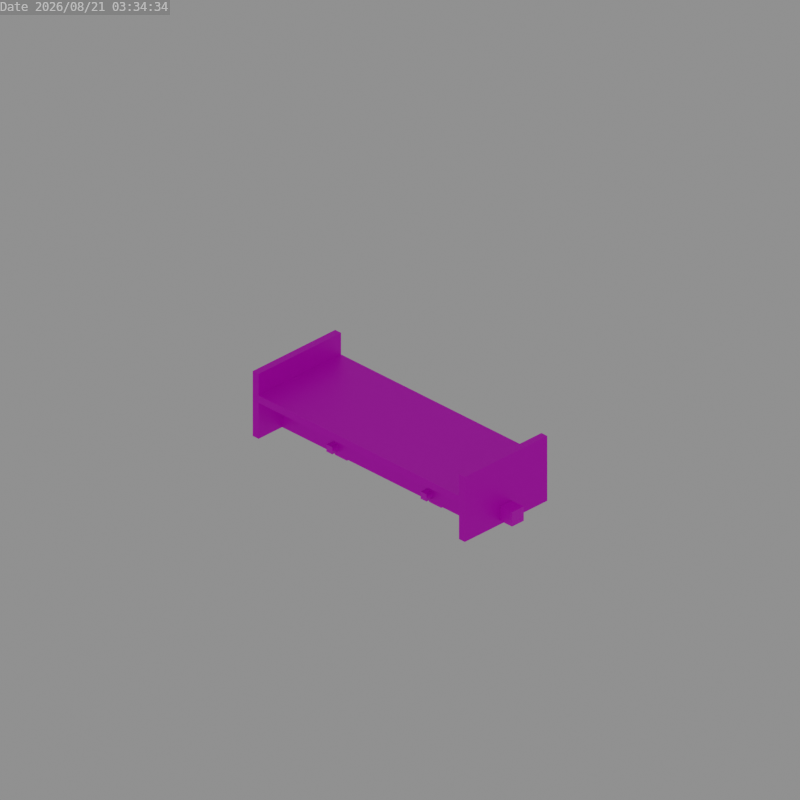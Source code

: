 # Source: z_kitsune_pixie_wagon_chassis.blend  (saved by Blender 3.6.13; exported with 4.5.12 LTS)
import bpy
from mathutils import Matrix  # noqa: F401  (used for matrix-valued properties, if any)

bpy.ops.wm.read_factory_settings(use_empty=True)
scene = bpy.context.scene
scene.name = 'Scene'

# ---- collections
col_collection = bpy.data.collections.new('Collection'); scene.collection.children.link(col_collection)

# ---- images (referenced by path relative to the original .blend; pixels are not part of the script)
import os
ASSET_DIR = os.environ.get("B2B_ASSET_DIR", "")  # directory of the original .blend (textures are referenced by path, not embedded)
HERE = os.path.dirname(os.path.abspath(__file__))  # packed textures are extracted next to this script under _unpacked/

def load_image(name, relpath, width, height, colorspace="sRGB"):
    """Load a texture the original file referenced (path relative to the .blend, or extracted next to this script)."""
    p = next((c for c in (os.path.join(HERE, relpath), os.path.join(ASSET_DIR, relpath)) if relpath and os.path.exists(c)), "")
    if p:
        img = bpy.data.images.load(p, check_existing=True)
        img.name = name
    else:  # same state as the original file: an image datablock whose file is absent (Cycles renders it pink)
        img = bpy.data.images.new(name, width, height)
        img.source = "FILE"
        img.filepath = "//" + (relpath or name)
    img.colorspace_settings.name = colorspace
    return img
img_model_coupler_png = load_image('model_coupler.png', 'model_coupler.png', 1024, 1024, 'sRGB')
img_chassis_png_001 = load_image('chassis.png.001', 'chassis.png', 1024, 1024, 'sRGB')
img_chassis_png_002 = load_image('chassis.png.002', 'chassis.png', 1024, 1024, 'sRGB')
img_model_wheel_png = load_image('model_wheel.png', 'model_wheel.png', 1024, 1024, 'sRGB')

# ---- materials (node trees are filled in below, after node groups)
mat_coupler_001 = bpy.data.materials.new('Coupler.001')
mat_chassis_001 = bpy.data.materials.new('Chassis.001')
mat_chassis_002 = bpy.data.materials.new('Chassis.002')
mat_wheel = bpy.data.materials.new('Wheel')

# ---- node groups
ng_auto_smooth = bpy.data.node_groups.new('Auto Smooth', 'GeometryNodeTree')
_s = ng_auto_smooth.interface.new_socket(name='Geometry', in_out='OUTPUT', socket_type='NodeSocketGeometry')
_s = ng_auto_smooth.interface.new_socket(name='Geometry', in_out='INPUT', socket_type='NodeSocketGeometry')
_s = ng_auto_smooth.interface.new_socket(name='Angle', in_out='INPUT', socket_type='NodeSocketFloat')
_s.subtype = 'ANGLE'
_s.min_value = 0.0
_s.max_value = 3.142
ng_auto_smooth.is_modifier = True
_N = ng_auto_smooth.nodes; _L = ng_auto_smooth.links
n0 = _N.new('NodeGroupOutput'); n0.name = 'Group Output'; n0.location = (480, -100)
n1 = _N.new('NodeGroupInput'); n1.name = 'Group Input'; n1.location = (-420, -300)
n2 = _N.new('NodeGroupInput'); n2.name = 'Group Input.001'; n2.location = (-60, -100)
n3 = _N.new('GeometryNodeSetShadeSmooth'); n3.name = 'Set Shade Smooth'; n3.location = (120, -100)
n3.domain = 'EDGE'
n4 = _N.new('GeometryNodeSetShadeSmooth'); n4.name = 'Set Shade Smooth.001'; n4.location = (300, -100)
n5 = _N.new('GeometryNodeInputMeshEdgeAngle'); n5.name = 'Edge Angle'; n5.location = (-420, -220)
n6 = _N.new('GeometryNodeInputEdgeSmooth'); n6.name = 'Is Edge Smooth'; n6.location = (-60, -160)
n7 = _N.new('GeometryNodeInputShadeSmooth'); n7.name = 'Is Face Smooth'; n7.location = (-240, -340)
n8 = _N.new('FunctionNodeBooleanMath'); n8.name = 'Boolean Math'; n8.location = (-60, -220)
n9 = _N.new('FunctionNodeCompare'); n9.name = 'Compare'; n9.location = (-240, -180)
n9.operation = 'LESS_EQUAL'
_L.new(n5.outputs[0], n9.inputs[0])
_L.new(n4.outputs[0], n0.inputs[0])
_L.new(n1.outputs[1], n9.inputs[1])
_L.new(n9.outputs[0], n8.inputs[0])
_L.new(n7.outputs[0], n8.inputs[1])
_L.new(n2.outputs[0], n3.inputs[0])
_L.new(n6.outputs[0], n3.inputs[1])
_L.new(n3.outputs[0], n4.inputs[0])
_L.new(n8.outputs[0], n3.inputs[2])
n0.is_active_output = True

# ---- material node trees
mat_coupler_001.use_nodes = True; mat_coupler_001.node_tree.nodes.clear()
_N = mat_coupler_001.node_tree.nodes; _L = mat_coupler_001.node_tree.links
n0 = _N.new('ShaderNodeBsdfPrincipled'); n0.name = 'Principled BSDF'; n0.location = (10, 300)
n0.distribution = 'GGX'
n0.subsurface_method = 'RANDOM_WALK_SKIN'
n0.inputs[3].default_value = 1.45
n0.inputs[27].default_value = (0.0, 0.0, 0.0, 1.0)
n0.inputs[28].default_value = 1.0
n1 = _N.new('ShaderNodeOutputMaterial'); n1.name = 'Material Output'; n1.location = (300, 300)
n2 = _N.new('ShaderNodeTexImage'); n2.name = 'Image Texture'; n2.location = (-280, 280)
n2.image = img_model_coupler_png
n2.interpolation = 'Closest'
_L.new(n0.outputs[0], n1.inputs[0])
_L.new(n2.outputs[0], n0.inputs[0])
n1.is_active_output = True
mat_chassis_001.use_nodes = True; mat_chassis_001.node_tree.nodes.clear()
_N = mat_chassis_001.node_tree.nodes; _L = mat_chassis_001.node_tree.links
n0 = _N.new('ShaderNodeBsdfPrincipled'); n0.name = 'Principled BSDF'; n0.location = (10, 300)
n0.distribution = 'GGX'
n0.subsurface_method = 'RANDOM_WALK_SKIN'
n0.inputs[1].default_value = 0.5
n0.inputs[3].default_value = 1.45
n0.inputs[27].default_value = (0.0, 0.0, 0.0, 1.0)
n0.inputs[28].default_value = 1.0
n1 = _N.new('ShaderNodeOutputMaterial'); n1.name = 'Material Output'; n1.location = (300, 300)
n2 = _N.new('ShaderNodeTexImage'); n2.name = 'Image Texture'; n2.location = (-280, 280)
n2.image = img_chassis_png_001
n2.interpolation = 'Closest'
_L.new(n0.outputs[0], n1.inputs[0])
_L.new(n2.outputs[0], n0.inputs[0])
_L.new(n2.outputs[1], n0.inputs[4])
n1.is_active_output = True
mat_chassis_002.use_nodes = True; mat_chassis_002.node_tree.nodes.clear()
_N = mat_chassis_002.node_tree.nodes; _L = mat_chassis_002.node_tree.links
n0 = _N.new('ShaderNodeBsdfPrincipled'); n0.name = 'Principled BSDF'; n0.location = (10, 300)
n0.distribution = 'GGX'
n0.subsurface_method = 'RANDOM_WALK_SKIN'
n0.inputs[1].default_value = 0.5
n0.inputs[3].default_value = 1.45
n0.inputs[27].default_value = (0.0, 0.0, 0.0, 1.0)
n0.inputs[28].default_value = 1.0
n1 = _N.new('ShaderNodeOutputMaterial'); n1.name = 'Material Output'; n1.location = (300, 300)
n2 = _N.new('ShaderNodeTexImage'); n2.name = 'Image Texture'; n2.location = (-280, 280)
n2.image = img_chassis_png_002
n2.interpolation = 'Closest'
_L.new(n0.outputs[0], n1.inputs[0])
_L.new(n2.outputs[0], n0.inputs[0])
_L.new(n2.outputs[1], n0.inputs[4])
n1.is_active_output = True
mat_wheel.use_nodes = True; mat_wheel.node_tree.nodes.clear()
_N = mat_wheel.node_tree.nodes; _L = mat_wheel.node_tree.links
n0 = _N.new('ShaderNodeBsdfPrincipled'); n0.name = 'Principled BSDF'; n0.location = (10, 300)
n0.distribution = 'GGX'
n0.subsurface_method = 'RANDOM_WALK_SKIN'
n0.inputs[3].default_value = 1.45
n0.inputs[27].default_value = (0.0, 0.0, 0.0, 1.0)
n0.inputs[28].default_value = 1.0
n1 = _N.new('ShaderNodeOutputMaterial'); n1.name = 'Material Output'; n1.location = (300, 300)
n2 = _N.new('ShaderNodeTexImage'); n2.name = 'Image Texture'; n2.location = (-280, 280)
n2.image = img_model_wheel_png
n2.interpolation = 'Closest'
_L.new(n0.outputs[0], n1.inputs[0])
_L.new(n2.outputs[0], n0.inputs[0])
n1.is_active_output = True

# ---- world
world_world = bpy.data.worlds.new('World'); scene.world = world_world
world_world.use_nodes = True; world_world.node_tree.nodes.clear()
_N = world_world.node_tree.nodes; _L = world_world.node_tree.links
n0 = _N.new('ShaderNodeOutputWorld'); n0.name = 'World Output'; n0.location = (300, 300)
n1 = _N.new('ShaderNodeBackground'); n1.name = 'Background'; n1.location = (10, 300)
n1.inputs[0].default_value = (0.05088, 0.05088, 0.05088, 1.0)
n1.inputs[1].default_value = 5.0
_L.new(n1.outputs[0], n0.inputs[0])
n0.is_active_output = True
world_world.color = (0.05088, 0.05088, 0.05088)
world_world.use_sun_shadow = False
world_world.sun_shadow_jitter_overblur = 0.0

# ---- cameras
cam_camera_001 = bpy.data.cameras.new('Camera.001')
cam_camera_001.type = 'ORTHO'

# ---- meshes
me_cube_005 = bpy.data.meshes.new('Cube.005')
me_cube_005.from_pydata([(-1.0, -1.0, -1.0), (-1.0, -1.0, 1.0), (-1.0, 1.0, -1.0), (-1.0, 1.0, 1.0), (1.0, -1.0, -1.0), (1.0, -1.0, 1.0), (1.0, 1.0, -1.0), (1.0, 1.0, 1.0)], [], [(2, 3, 7, 6), (6, 7, 5, 4), (4, 5, 1, 0), (2, 6, 4, 0), (7, 3, 1, 5)])
_uv = me_cube_005.uv_layers.new(name='UVMap')
_uv.uv.foreach_set('vector', [1.0, 0.375, 1.0, 0.625, 0.75, 0.625, 0.75, 0.375, 0.625, 0.375, 0.625, 0.625, 0.375, 0.625, 0.375, 0.375, 0.25, 0.375, 0.25, 0.625, 0.0, 0.625, 0.0, 0.375, 0.625, 0.0, 0.625, 0.25, 0.375, 0.25, 0.375, 7.451e-09, 0.625, 0.75, 0.625, 1.0, 0.375, 1.0, 0.375, 0.75])
me_cube_005.materials.append(mat_coupler_001)
me_cube_005.update()
me_cube_016 = bpy.data.meshes.new('Cube.016')
me_cube_016.from_pydata([(-1.0, -1.0, -1.0), (-1.0, -1.0, 1.0), (-1.0, 1.0, -1.0), (-1.0, 1.0, 1.0), (1.0, -1.0, -1.0), (1.0, -1.0, 1.0), (1.0, 1.0, -1.0), (1.0, 1.0, 1.0)], [], [(2, 3, 7, 6), (6, 7, 5, 4), (4, 5, 1, 0), (2, 6, 4, 0), (7, 3, 1, 5)])
_uv = me_cube_016.uv_layers.new(name='UVMap')
_uv.uv.foreach_set('vector', [1.0, 0.375, 1.0, 0.625, 0.75, 0.625, 0.75, 0.375, 0.625, 0.375, 0.625, 0.625, 0.375, 0.625, 0.375, 0.375, 0.25, 0.375, 0.25, 0.625, 0.0, 0.625, 0.0, 0.375, 0.625, 0.0, 0.625, 0.25, 0.375, 0.25, 0.375, 7.451e-09, 0.625, 0.75, 0.625, 1.0, 0.375, 1.0, 0.375, 0.75])
me_cube_016.materials.append(mat_coupler_001)
me_cube_016.update()
me_cube_001 = bpy.data.meshes.new('Cube.001')
me_cube_001.from_pydata([(-18.0, -7.0, 10.0), (18.0, 7.0, 1.0), (17.0, 7.0, 1.0), (18.0, -7.0, 1.0), (17.0, -7.0, 1.0), (17.0, -7.0, 10.0), (-17.0, -7.0, 1.0), (-18.0, -7.0, 1.0), (-18.0, 7.0, 1.0), (-17.0, 7.0, 1.0), (18.0, 7.0, 10.0), (18.0, -7.0, 10.0), (-17.0, -3.0, 1.0), (17.0, -3.0, 1.0), (-17.0, 2.0, 6.0), (-17.0, 3.0, 1.0), (-17.0, 3.0, 6.0), (-17.0, -3.0, 6.0), (-17.0, -2.0, 6.0), (17.0, -3.0, 6.0), (17.0, -2.0, 1.0), (17.0, -2.0, 6.0), (17.0, 3.0, 6.0), (17.0, 2.0, 6.0), (-17.0, 2.0, 1.0), (17.0, 2.0, 1.0), (17.0, 3.0, 1.0), (-17.0, -2.0, 1.0), (17.0, -7.0, 6.0), (-18.0, 7.0, 10.0), (-17.0, -7.0, 10.0), (-17.0, 7.0, 10.0), (17.0, 7.0, 10.0), (-17.0, -7.0, 6.0), (-17.0, 7.0, 6.0), (17.0, 7.0, 6.0), (17.0, 7.0, 7.0), (-17.0, -7.0, 7.0), (17.0, -7.0, 7.0), (-17.0, 7.0, 7.0)], [], [(6, 7, 8, 9), (2, 1, 3, 4), (6, 9, 31, 30), (6, 30, 0, 7), (7, 0, 29, 8), (31, 9, 8, 29), (2, 32, 10, 1), (5, 4, 3, 11), (3, 1, 10, 11), (2, 4, 5, 32), (15, 16, 22, 26), (25, 23, 14, 24), (15, 26, 25, 24), (27, 18, 21, 20), (13, 19, 17, 12), (27, 20, 13, 12), (33, 34, 35, 28), (37, 38, 36, 39), (31, 29, 0, 30), (32, 5, 11, 10), (34, 39, 36, 35), (28, 38, 37, 33)])
me_cube_001.polygons.foreach_set('material_index', [0, 0, 0, 0, 0, 0, 0, 0, 0, 0, 0, 0, 0, 0, 0, 0, 0, 0, 1, 1, 1, 1])
_uv = me_cube_001.uv_layers.new(name='UVMap')
_uv.uv.foreach_set('vector', [0.03125, 0.01562, 0.01562, 0.01562, 0.01562, 0.2344, 0.03125, 0.2344, 0.5625, 0.2344, 0.5781, 0.2344, 0.5781, 0.01562, 0.5625, 0.01562, 0.3125, 0.4375, 0.5312, 0.4375, 0.5312, 0.5781, 0.3125, 0.5781, 0.5625, 0.4375, 0.5625, 0.5781, 0.5469, 0.5781, 0.5469, 0.4375, 0.2969, 0.4375, 0.2969, 0.5781, 0.07812, 0.5781, 0.07812, 0.4375, 0.5625, 0.5781, 0.5625, 0.4375, 0.5469, 0.4375, 0.5469, 0.5781, 0.5625, 0.4375, 0.5625, 0.5781, 0.5469, 0.5781, 0.5469, 0.4375, 0.5625, 0.5781, 0.5625, 0.4375, 0.5469, 0.4375, 0.5469, 0.5781, 0.07812, 0.4375, 0.2969, 0.4375, 0.2969, 0.5781, 0.07812, 0.5781, 0.3125, 0.4375, 0.5312, 0.4375, 0.5312, 0.5781, 0.3125, 0.5781, 0.6094, 0.4219, 0.6094, 0.3438, 0.07812, 0.3438, 0.07812, 0.4219, 0.6094, 0.25, 0.6094, 0.3281, 0.07812, 0.3281, 0.07812, 0.25, 0.03125, 0.1875, 0.5625, 0.1875, 0.5625, 0.1719, 0.03125, 0.1719, 0.07812, 0.25, 0.07812, 0.3281, 0.6094, 0.3281, 0.6094, 0.25, 0.07812, 0.4219, 0.07812, 0.3438, 0.6094, 0.3438, 0.6094, 0.4219, 0.03125, 0.07812, 0.5625, 0.07812, 0.5625, 0.0625, 0.03125, 0.0625, 0.625, 0.7812, 0.8438, 0.7812, 0.8438, 0.25, 0.625, 0.25, 0.8438, 0.25, 0.8438, 0.7812, 0.625, 0.7812, 0.625, 0.25, 0.0625, 0.4375, 0.04688, 0.4375, 0.04688, 0.2188, 0.0625, 0.2188, 0.0625, 0.2188, 0.0625, 0.4375, 0.04688, 0.4375, 0.04688, 0.2188, 0.8594, 0.7812, 0.8438, 0.7812, 0.8438, 0.25, 0.8594, 0.25, 0.8594, 0.7812, 0.8438, 0.7812, 0.8438, 0.25, 0.8594, 0.25])
me_cube_001.materials.append(mat_chassis_001)
me_cube_001.materials.append(mat_chassis_002)
me_cube_001.update()
me_cube_003 = bpy.data.meshes.new('Cube.003')
me_cube_003.from_pydata([(-1.0, 1.0, -2.0), (-1.0, 1.0, 2.0), (-2.0, 1.0, 1.0), (-1.0, 2.0, -2.0), (-2.0, 2.0, -1.0), (-2.0, 2.0, 1.0), (-1.0, 2.0, 2.0), (1.0, 1.0, -2.0), (2.0, 1.0, -1.0), (1.0, 1.0, 2.0), (2.0, 2.0, -1.0), (1.0, 2.0, -2.0), (1.0, 2.0, 2.0), (2.0, 2.0, 1.0), (-2.5, 0.5, -1.0), (-1.0, 0.5, -2.5), (-1.0, 0.5, 2.5), (1.0, 0.5, -2.5), (2.5, 0.5, -1.0), (2.5, 0.5, 1.0), (-1.0, 1.0, -1.0), (-1.0, 1.0, 1.0), (-1.0, 2.0, -1.0), (-1.0, 2.0, 1.0), (1.0, 1.0, -1.0), (1.0, 1.0, 1.0), (1.0, 2.0, -1.0), (1.0, 2.0, 1.0), (-0.5, -4.0, -0.5), (-0.5, -4.0, 0.5), (-0.5, 4.0, -0.5), (-0.5, 4.0, 0.5), (0.5, -4.0, 0.5), (0.5, 4.0, -0.5), (-1.0, 0.5, -2.0), (-2.0, 0.5, -1.0), (-2.0, 0.5, 1.0), (-1.0, 0.5, 2.0), (2.0, 0.5, -1.0), (1.0, 0.5, -2.0), (1.0, 0.5, 2.0), (2.0, 0.5, 1.0), (-2.5, 0.5, 1.0), (1.0, 0.5, 2.5), (-2.0, 1.0, -1.0), (2.0, 1.0, 1.0), (2.0, -1.0, -1.0), (1.0, -1.0, -2.0), (2.0, -1.0, 1.0), (1.0, -2.0, -2.0), (2.0, -2.0, -1.0), (2.0, -2.0, 1.0), (1.0, -2.0, 2.0), (-1.0, -1.0, -2.0), (-2.0, -1.0, -1.0), (-2.0, -1.0, 1.0), (-1.0, -1.0, 2.0), (-2.0, -2.0, -1.0), (-1.0, -2.0, -2.0), (-1.0, -2.0, 2.0), (-2.0, -2.0, 1.0), (2.5, -0.5, -1.0), (2.5, -0.5, 1.0), (1.0, -0.5, 2.5), (-1.0, -0.5, -2.5), (-1.0, -0.5, 2.5), (-2.5, -0.5, -1.0), (1.0, -1.0, -1.0), (1.0, -1.0, 1.0), (1.0, -2.0, -1.0), (1.0, -2.0, 1.0), (-1.0, -1.0, -1.0), (-1.0, -1.0, 1.0), (-1.0, -2.0, -1.0), (-1.0, -2.0, 1.0), (1.0, -0.5, -2.0), (2.0, -0.5, -1.0), (2.0, -0.5, 1.0), (1.0, -0.5, 2.0), (-2.0, -0.5, -1.0), (-1.0, -0.5, -2.0), (-1.0, -0.5, 2.0), (-2.0, -0.5, 1.0), (1.0, -0.5, -2.5), (-2.5, -0.5, 1.0), (1.0, -1.0, 2.0), (0.5, -4.0, -0.5), (0.5, 4.0, 0.5)], [], [(3, 11, 7, 0), (10, 13, 45, 8), (12, 6, 1, 9), (44, 2, 5, 4), (3, 0, 44, 4), (1, 6, 5, 2), (7, 11, 10, 8), (12, 9, 45, 13), (35, 34, 39, 38, 41, 40, 37, 36), (20, 21, 25, 24), (20, 22, 23, 21), (10, 26, 27, 13), (26, 24, 25, 27), (12, 27, 23, 6), (22, 20, 24, 26), (27, 25, 21, 23), (12, 13, 27), (4, 5, 23, 22), (5, 6, 23), (3, 22, 26, 11), (3, 4, 22), (10, 11, 26), (16, 37, 40, 43), (43, 40, 41, 19), (18, 19, 41, 38), (18, 38, 39, 17), (17, 39, 34, 15), (14, 35, 36, 42), (42, 36, 37, 16), (15, 34, 35, 14), (16, 43, 9, 1), (43, 19, 45, 9), (18, 8, 45, 19), (18, 17, 7, 8), (17, 15, 0, 7), (14, 42, 2, 44), (42, 16, 1, 2), (15, 14, 44, 0), (49, 58, 53, 47), (57, 60, 55, 54), (59, 52, 85, 56), (46, 48, 51, 50), (49, 47, 46, 50), (85, 52, 51, 48), (53, 58, 57, 54), (59, 56, 55, 60), (76, 75, 80, 79, 82, 81, 78, 77), (67, 68, 72, 71), (67, 69, 70, 68), (57, 73, 74, 60), (73, 71, 72, 74), (59, 74, 70, 52), (69, 67, 71, 73), (74, 72, 68, 70), (59, 60, 74), (50, 51, 70, 69), (51, 52, 70), (49, 69, 73, 58), (49, 50, 69), (57, 58, 73), (63, 78, 81, 65), (65, 81, 82, 84), (66, 84, 82, 79), (66, 79, 80, 64), (64, 80, 75, 83), (61, 76, 77, 62), (62, 77, 78, 63), (83, 75, 76, 61), (63, 65, 56, 85), (65, 84, 55, 56), (66, 54, 55, 84), (66, 64, 53, 54), (64, 83, 47, 53), (61, 62, 48, 46), (62, 63, 85, 48), (83, 61, 46, 47), (30, 31, 87, 33), (28, 86, 32, 29), (28, 29, 31, 30), (33, 87, 32, 86), (30, 33, 86, 28), (87, 31, 29, 32)])
me_cube_003.polygons.foreach_set('use_smooth', [True] * 82)
_k = set([(0, 7), (0, 44), (1, 2), (1, 9), (2, 44), (3, 4), (3, 11), (4, 5), (5, 6), (6, 12), (7, 8), (8, 45), (9, 45), (10, 11), (10, 13), (12, 13), (20, 21), (20, 22), (20, 24), (21, 23), (21, 25), (22, 23), (22, 26), (23, 27), (24, 25), (24, 26), (25, 27), (26, 27), (28, 29), (28, 86), (29, 32), (30, 31), (30, 33), (31, 87), (32, 86), (33, 87), (46, 47), (46, 48), (47, 53), (48, 85), (49, 50), (49, 58), (50, 51), (51, 52), (52, 59), (53, 54), (54, 55), (55, 56), (56, 85), (57, 58), (57, 60), (59, 60), (67, 68), (67, 71), (68, 72), (69, 70), (69, 73), (70, 74), (71, 72), (73, 74)])
me_cube_003.attributes.new('sharp_edge', 'BOOLEAN', 'EDGE').data.foreach_set('value', [ (min(e.vertices), max(e.vertices)) in _k for e in me_cube_003.edges])
_uv = me_cube_003.uv_layers.new(name='UVMap')
_uv.uv.foreach_set('vector', [0.0625, 0.5625, 0.1875, 0.5625, 0.1875, 0.5, 0.0625, 0.5, 0.25, 0.4375, 0.375, 0.4375, 0.375, 0.5, 0.25, 0.5, 0.1875, 0.5, 0.0625, 0.5, 0.0625, 0.4375, 0.1875, 0.4375, 0.25, 0.5625, 0.375, 0.5625, 0.375, 0.5, 0.25, 0.5, 0.0625, 0.5625, 0.0625, 0.5, 0.0, 0.5, 0.0, 0.5625, 0.0625, 0.4375, 0.0625, 0.5, 0.0, 0.5, 0.0, 0.4375, 0.1875, 0.4375, 0.1875, 0.5, 0.25, 0.5, 0.25, 0.4375, 0.1875, 0.5625, 0.1875, 0.5, 0.25, 0.5, 0.25, 0.5625, 0.6875, 0.125, 0.75, 0.0625, 0.875, 0.0625, 0.9375, 0.125, 0.9375, 0.25, 0.875, 0.3125, 0.75, 0.3125, 0.6875, 0.25, 0.375, 0.125, 0.5, 0.125, 0.5, 0.25, 0.375, 0.25, 0.1875, 0.625, 0.25, 0.625, 0.25, 0.75, 0.1875, 0.75, 0.25, 0.0625, 0.1875, 0.0625, 0.1875, 0.1875, 0.25, 0.1875, 0.1875, 0.625, 0.125, 0.625, 0.125, 0.75, 0.1875, 0.75, 0.1875, 0.25, 0.1875, 0.1875, 0.0625, 0.1875, 0.0625, 0.25, 0.0, 0.625, 0.0625, 0.625, 0.0625, 0.75, 0.0, 0.75, 0.0625, 0.75, 0.125, 0.75, 0.125, 0.625, 0.0625, 0.625, 0.1875, 0.25, 0.25, 0.1875, 0.1875, 0.1875, 0.0, 0.0625, 0.0, 0.1875, 0.0625, 0.1875, 0.0625, 0.0625, 0.0, 0.1875, 0.0625, 0.25, 0.0625, 0.1875, 0.0625, 0.0, 0.0625, 0.0625, 0.1875, 0.0625, 0.1875, 0.0, 0.0625, 0.0, 0.0, 0.0625, 0.0625, 0.0625, 0.25, 0.0625, 0.1875, 0.0, 0.1875, 0.0625, 0.75, 0.3438, 0.75, 0.3125, 0.875, 0.3125, 0.875, 0.3438, 0.875, 0.3438, 0.875, 0.3125, 0.9375, 0.25, 0.9688, 0.25, 0.9688, 0.125, 0.9688, 0.25, 0.9375, 0.25, 0.9375, 0.125, 0.9688, 0.125, 0.9375, 0.125, 0.875, 0.0625, 0.875, 0.03125, 0.875, 0.03125, 0.875, 0.0625, 0.75, 0.0625, 0.75, 0.03125, 0.6562, 0.125, 0.6875, 0.125, 0.6875, 0.25, 0.6562, 0.25, 0.6562, 0.25, 0.6875, 0.25, 0.75, 0.3125, 0.75, 0.3438, 0.75, 0.03125, 0.75, 0.0625, 0.6875, 0.125, 0.6562, 0.125, 0.375, 0.3438, 0.5, 0.3438, 0.5, 0.3125, 0.375, 0.3125, 0.5, 0.3438, 0.5938, 0.25, 0.5625, 0.25, 0.5, 0.3125, 0.5938, 0.125, 0.5625, 0.125, 0.5625, 0.25, 0.5938, 0.25, 0.5938, 0.125, 0.5, 0.03125, 0.5, 0.0625, 0.5625, 0.125, 0.5, 0.03125, 0.375, 0.03125, 0.375, 0.0625, 0.5, 0.0625, 0.2812, 0.125, 0.2812, 0.25, 0.3125, 0.25, 0.3125, 0.125, 0.2812, 0.25, 0.375, 0.3438, 0.375, 0.3125, 0.3125, 0.25, 0.375, 0.03125, 0.2812, 0.125, 0.3125, 0.125, 0.375, 0.0625, 0.0625, 0.5625, 0.1875, 0.5625, 0.1875, 0.5, 0.0625, 0.5, 0.25, 0.4375, 0.375, 0.4375, 0.375, 0.5, 0.25, 0.5, 0.1875, 0.5, 0.0625, 0.5, 0.0625, 0.4375, 0.1875, 0.4375, 0.25, 0.5625, 0.375, 0.5625, 0.375, 0.5, 0.25, 0.5, 0.0625, 0.5625, 0.0625, 0.5, 0.0, 0.5, 0.0, 0.5625, 0.0625, 0.4375, 0.0625, 0.5, 0.0, 0.5, 0.0, 0.4375, 0.1875, 0.4375, 0.1875, 0.5, 0.25, 0.5, 0.25, 0.4375, 0.1875, 0.5625, 0.1875, 0.5, 0.25, 0.5, 0.25, 0.5625, 0.6875, 0.125, 0.75, 0.0625, 0.875, 0.0625, 0.9375, 0.125, 0.9375, 0.25, 0.875, 0.3125, 0.75, 0.3125, 0.6875, 0.25, 0.375, 0.125, 0.5, 0.125, 0.5, 0.25, 0.375, 0.25, 0.1875, 0.625, 0.25, 0.625, 0.25, 0.75, 0.1875, 0.75, 0.25, 0.0625, 0.1875, 0.0625, 0.1875, 0.1875, 0.25, 0.1875, 0.1875, 0.625, 0.125, 0.625, 0.125, 0.75, 0.1875, 0.75, 0.1875, 0.25, 0.1875, 0.1875, 0.0625, 0.1875, 0.0625, 0.25, 0.0, 0.625, 0.0625, 0.625, 0.0625, 0.75, 0.0, 0.75, 0.0625, 0.75, 0.125, 0.75, 0.125, 0.625, 0.0625, 0.625, 0.1875, 0.25, 0.25, 0.1875, 0.1875, 0.1875, 0.0, 0.0625, 0.0, 0.1875, 0.0625, 0.1875, 0.0625, 0.0625, 0.0, 0.1875, 0.0625, 0.25, 0.0625, 0.1875, 0.0625, 0.0, 0.0625, 0.0625, 0.1875, 0.0625, 0.1875, 0.0, 0.0625, 0.0, 0.0, 0.0625, 0.0625, 0.0625, 0.25, 0.0625, 0.1875, 0.0, 0.1875, 0.0625, 0.75, 0.3438, 0.75, 0.3125, 0.875, 0.3125, 0.875, 0.3438, 0.875, 0.3438, 0.875, 0.3125, 0.9375, 0.25, 0.9688, 0.25, 0.9688, 0.125, 0.9688, 0.25, 0.9375, 0.25, 0.9375, 0.125, 0.9688, 0.125, 0.9375, 0.125, 0.875, 0.0625, 0.875, 0.03125, 0.875, 0.03125, 0.875, 0.0625, 0.75, 0.0625, 0.75, 0.03125, 0.6562, 0.125, 0.6875, 0.125, 0.6875, 0.25, 0.6562, 0.25, 0.6562, 0.25, 0.6875, 0.25, 0.75, 0.3125, 0.75, 0.3438, 0.75, 0.03125, 0.75, 0.0625, 0.6875, 0.125, 0.6562, 0.125, 0.375, 0.3438, 0.5, 0.3438, 0.5, 0.3125, 0.375, 0.3125, 0.5, 0.3438, 0.5938, 0.25, 0.5625, 0.25, 0.5, 0.3125, 0.5938, 0.125, 0.5625, 0.125, 0.5625, 0.25, 0.5938, 0.25, 0.5938, 0.125, 0.5, 0.03125, 0.5, 0.0625, 0.5625, 0.125, 0.5, 0.03125, 0.375, 0.03125, 0.375, 0.0625, 0.5, 0.0625, 0.2812, 0.125, 0.2812, 0.25, 0.3125, 0.25, 0.3125, 0.125, 0.2812, 0.25, 0.375, 0.3438, 0.375, 0.3125, 0.3125, 0.25, 0.375, 0.03125, 0.2812, 0.125, 0.3125, 0.125, 0.375, 0.0625, 0.9375, 0.5, 0.9375, 0.5625, 1.0, 0.5625, 1.0, 0.5, 0.9375, 0.625, 1.0, 0.625, 1.0, 0.6875, 0.9375, 0.6875, 0.375, 0.4375, 0.375, 0.5, 0.875, 0.5, 0.875, 0.4375, 0.875, 0.5625, 0.875, 0.625, 0.375, 0.625, 0.375, 0.5625, 0.875, 0.6875, 0.875, 0.625, 0.375, 0.625, 0.375, 0.6875, 0.875, 0.5, 0.875, 0.5625, 0.375, 0.5625, 0.375, 0.5])
me_cube_003.materials.append(mat_wheel)
me_cube_003.update()
me_cube_002 = bpy.data.meshes.new('Cube.002')
me_cube_002.from_pydata([(-1.0, 1.0, -2.0), (-1.0, 1.0, 2.0), (-2.0, 1.0, 1.0), (-1.0, 2.0, -2.0), (-2.0, 2.0, -1.0), (-2.0, 2.0, 1.0), (-1.0, 2.0, 2.0), (1.0, 1.0, -2.0), (2.0, 1.0, -1.0), (1.0, 1.0, 2.0), (2.0, 2.0, -1.0), (1.0, 2.0, -2.0), (1.0, 2.0, 2.0), (2.0, 2.0, 1.0), (-2.5, 0.5, -1.0), (-1.0, 0.5, -2.5), (-1.0, 0.5, 2.5), (1.0, 0.5, -2.5), (2.5, 0.5, -1.0), (2.5, 0.5, 1.0), (-1.0, 1.0, -1.0), (-1.0, 1.0, 1.0), (-1.0, 2.0, -1.0), (-1.0, 2.0, 1.0), (1.0, 1.0, -1.0), (1.0, 1.0, 1.0), (1.0, 2.0, -1.0), (1.0, 2.0, 1.0), (-0.5, -4.0, -0.5), (-0.5, -4.0, 0.5), (-0.5, 4.0, -0.5), (-0.5, 4.0, 0.5), (0.5, -4.0, 0.5), (0.5, 4.0, -0.5), (-1.0, 0.5, -2.0), (-2.0, 0.5, -1.0), (-2.0, 0.5, 1.0), (-1.0, 0.5, 2.0), (2.0, 0.5, -1.0), (1.0, 0.5, -2.0), (1.0, 0.5, 2.0), (2.0, 0.5, 1.0), (-2.5, 0.5, 1.0), (1.0, 0.5, 2.5), (-2.0, 1.0, -1.0), (2.0, 1.0, 1.0), (2.0, -1.0, -1.0), (1.0, -1.0, -2.0), (2.0, -1.0, 1.0), (1.0, -2.0, -2.0), (2.0, -2.0, -1.0), (2.0, -2.0, 1.0), (1.0, -2.0, 2.0), (-1.0, -1.0, -2.0), (-2.0, -1.0, -1.0), (-2.0, -1.0, 1.0), (-1.0, -1.0, 2.0), (-2.0, -2.0, -1.0), (-1.0, -2.0, -2.0), (-1.0, -2.0, 2.0), (-2.0, -2.0, 1.0), (2.5, -0.5, -1.0), (2.5, -0.5, 1.0), (1.0, -0.5, 2.5), (-1.0, -0.5, -2.5), (-1.0, -0.5, 2.5), (-2.5, -0.5, -1.0), (1.0, -1.0, -1.0), (1.0, -1.0, 1.0), (1.0, -2.0, -1.0), (1.0, -2.0, 1.0), (-1.0, -1.0, -1.0), (-1.0, -1.0, 1.0), (-1.0, -2.0, -1.0), (-1.0, -2.0, 1.0), (1.0, -0.5, -2.0), (2.0, -0.5, -1.0), (2.0, -0.5, 1.0), (1.0, -0.5, 2.0), (-2.0, -0.5, -1.0), (-1.0, -0.5, -2.0), (-1.0, -0.5, 2.0), (-2.0, -0.5, 1.0), (1.0, -0.5, -2.5), (-2.5, -0.5, 1.0), (1.0, -1.0, 2.0), (0.5, -4.0, -0.5), (0.5, 4.0, 0.5)], [], [(3, 11, 7, 0), (10, 13, 45, 8), (12, 6, 1, 9), (44, 2, 5, 4), (3, 0, 44, 4), (1, 6, 5, 2), (7, 11, 10, 8), (12, 9, 45, 13), (35, 34, 39, 38, 41, 40, 37, 36), (20, 21, 25, 24), (20, 22, 23, 21), (10, 26, 27, 13), (26, 24, 25, 27), (12, 27, 23, 6), (22, 20, 24, 26), (27, 25, 21, 23), (12, 13, 27), (4, 5, 23, 22), (5, 6, 23), (3, 22, 26, 11), (3, 4, 22), (10, 11, 26), (16, 37, 40, 43), (43, 40, 41, 19), (18, 19, 41, 38), (18, 38, 39, 17), (17, 39, 34, 15), (14, 35, 36, 42), (42, 36, 37, 16), (15, 34, 35, 14), (16, 43, 9, 1), (43, 19, 45, 9), (18, 8, 45, 19), (18, 17, 7, 8), (17, 15, 0, 7), (14, 42, 2, 44), (42, 16, 1, 2), (15, 14, 44, 0), (49, 58, 53, 47), (57, 60, 55, 54), (59, 52, 85, 56), (46, 48, 51, 50), (49, 47, 46, 50), (85, 52, 51, 48), (53, 58, 57, 54), (59, 56, 55, 60), (76, 75, 80, 79, 82, 81, 78, 77), (67, 68, 72, 71), (67, 69, 70, 68), (57, 73, 74, 60), (73, 71, 72, 74), (59, 74, 70, 52), (69, 67, 71, 73), (74, 72, 68, 70), (59, 60, 74), (50, 51, 70, 69), (51, 52, 70), (49, 69, 73, 58), (49, 50, 69), (57, 58, 73), (63, 78, 81, 65), (65, 81, 82, 84), (66, 84, 82, 79), (66, 79, 80, 64), (64, 80, 75, 83), (61, 76, 77, 62), (62, 77, 78, 63), (83, 75, 76, 61), (63, 65, 56, 85), (65, 84, 55, 56), (66, 54, 55, 84), (66, 64, 53, 54), (64, 83, 47, 53), (61, 62, 48, 46), (62, 63, 85, 48), (83, 61, 46, 47), (30, 31, 87, 33), (28, 86, 32, 29), (28, 29, 31, 30), (33, 87, 32, 86), (30, 33, 86, 28), (87, 31, 29, 32)])
me_cube_002.polygons.foreach_set('use_smooth', [True] * 82)
_k = set([(0, 7), (0, 44), (1, 2), (1, 9), (2, 44), (3, 4), (3, 11), (4, 5), (5, 6), (6, 12), (7, 8), (8, 45), (9, 45), (10, 11), (10, 13), (12, 13), (20, 21), (20, 22), (20, 24), (21, 23), (21, 25), (22, 23), (22, 26), (23, 27), (24, 25), (24, 26), (25, 27), (26, 27), (28, 29), (28, 86), (29, 32), (30, 31), (30, 33), (31, 87), (32, 86), (33, 87), (46, 47), (46, 48), (47, 53), (48, 85), (49, 50), (49, 58), (50, 51), (51, 52), (52, 59), (53, 54), (54, 55), (55, 56), (56, 85), (57, 58), (57, 60), (59, 60), (67, 68), (67, 71), (68, 72), (69, 70), (69, 73), (70, 74), (71, 72), (73, 74)])
me_cube_002.attributes.new('sharp_edge', 'BOOLEAN', 'EDGE').data.foreach_set('value', [ (min(e.vertices), max(e.vertices)) in _k for e in me_cube_002.edges])
_uv = me_cube_002.uv_layers.new(name='UVMap')
_uv.uv.foreach_set('vector', [0.0625, 0.5625, 0.1875, 0.5625, 0.1875, 0.5, 0.0625, 0.5, 0.25, 0.4375, 0.375, 0.4375, 0.375, 0.5, 0.25, 0.5, 0.1875, 0.5, 0.0625, 0.5, 0.0625, 0.4375, 0.1875, 0.4375, 0.25, 0.5625, 0.375, 0.5625, 0.375, 0.5, 0.25, 0.5, 0.0625, 0.5625, 0.0625, 0.5, 0.0, 0.5, 0.0, 0.5625, 0.0625, 0.4375, 0.0625, 0.5, 0.0, 0.5, 0.0, 0.4375, 0.1875, 0.4375, 0.1875, 0.5, 0.25, 0.5, 0.25, 0.4375, 0.1875, 0.5625, 0.1875, 0.5, 0.25, 0.5, 0.25, 0.5625, 0.6875, 0.125, 0.75, 0.0625, 0.875, 0.0625, 0.9375, 0.125, 0.9375, 0.25, 0.875, 0.3125, 0.75, 0.3125, 0.6875, 0.25, 0.375, 0.125, 0.5, 0.125, 0.5, 0.25, 0.375, 0.25, 0.1875, 0.625, 0.25, 0.625, 0.25, 0.75, 0.1875, 0.75, 0.25, 0.0625, 0.1875, 0.0625, 0.1875, 0.1875, 0.25, 0.1875, 0.1875, 0.625, 0.125, 0.625, 0.125, 0.75, 0.1875, 0.75, 0.1875, 0.25, 0.1875, 0.1875, 0.0625, 0.1875, 0.0625, 0.25, 0.0, 0.625, 0.0625, 0.625, 0.0625, 0.75, 0.0, 0.75, 0.0625, 0.75, 0.125, 0.75, 0.125, 0.625, 0.0625, 0.625, 0.1875, 0.25, 0.25, 0.1875, 0.1875, 0.1875, 0.0, 0.0625, 0.0, 0.1875, 0.0625, 0.1875, 0.0625, 0.0625, 0.0, 0.1875, 0.0625, 0.25, 0.0625, 0.1875, 0.0625, 0.0, 0.0625, 0.0625, 0.1875, 0.0625, 0.1875, 0.0, 0.0625, 0.0, 0.0, 0.0625, 0.0625, 0.0625, 0.25, 0.0625, 0.1875, 0.0, 0.1875, 0.0625, 0.75, 0.3438, 0.75, 0.3125, 0.875, 0.3125, 0.875, 0.3438, 0.875, 0.3438, 0.875, 0.3125, 0.9375, 0.25, 0.9688, 0.25, 0.9688, 0.125, 0.9688, 0.25, 0.9375, 0.25, 0.9375, 0.125, 0.9688, 0.125, 0.9375, 0.125, 0.875, 0.0625, 0.875, 0.03125, 0.875, 0.03125, 0.875, 0.0625, 0.75, 0.0625, 0.75, 0.03125, 0.6562, 0.125, 0.6875, 0.125, 0.6875, 0.25, 0.6562, 0.25, 0.6562, 0.25, 0.6875, 0.25, 0.75, 0.3125, 0.75, 0.3438, 0.75, 0.03125, 0.75, 0.0625, 0.6875, 0.125, 0.6562, 0.125, 0.375, 0.3438, 0.5, 0.3438, 0.5, 0.3125, 0.375, 0.3125, 0.5, 0.3438, 0.5938, 0.25, 0.5625, 0.25, 0.5, 0.3125, 0.5938, 0.125, 0.5625, 0.125, 0.5625, 0.25, 0.5938, 0.25, 0.5938, 0.125, 0.5, 0.03125, 0.5, 0.0625, 0.5625, 0.125, 0.5, 0.03125, 0.375, 0.03125, 0.375, 0.0625, 0.5, 0.0625, 0.2812, 0.125, 0.2812, 0.25, 0.3125, 0.25, 0.3125, 0.125, 0.2812, 0.25, 0.375, 0.3438, 0.375, 0.3125, 0.3125, 0.25, 0.375, 0.03125, 0.2812, 0.125, 0.3125, 0.125, 0.375, 0.0625, 0.0625, 0.5625, 0.1875, 0.5625, 0.1875, 0.5, 0.0625, 0.5, 0.25, 0.4375, 0.375, 0.4375, 0.375, 0.5, 0.25, 0.5, 0.1875, 0.5, 0.0625, 0.5, 0.0625, 0.4375, 0.1875, 0.4375, 0.25, 0.5625, 0.375, 0.5625, 0.375, 0.5, 0.25, 0.5, 0.0625, 0.5625, 0.0625, 0.5, 0.0, 0.5, 0.0, 0.5625, 0.0625, 0.4375, 0.0625, 0.5, 0.0, 0.5, 0.0, 0.4375, 0.1875, 0.4375, 0.1875, 0.5, 0.25, 0.5, 0.25, 0.4375, 0.1875, 0.5625, 0.1875, 0.5, 0.25, 0.5, 0.25, 0.5625, 0.6875, 0.125, 0.75, 0.0625, 0.875, 0.0625, 0.9375, 0.125, 0.9375, 0.25, 0.875, 0.3125, 0.75, 0.3125, 0.6875, 0.25, 0.375, 0.125, 0.5, 0.125, 0.5, 0.25, 0.375, 0.25, 0.1875, 0.625, 0.25, 0.625, 0.25, 0.75, 0.1875, 0.75, 0.25, 0.0625, 0.1875, 0.0625, 0.1875, 0.1875, 0.25, 0.1875, 0.1875, 0.625, 0.125, 0.625, 0.125, 0.75, 0.1875, 0.75, 0.1875, 0.25, 0.1875, 0.1875, 0.0625, 0.1875, 0.0625, 0.25, 0.0, 0.625, 0.0625, 0.625, 0.0625, 0.75, 0.0, 0.75, 0.0625, 0.75, 0.125, 0.75, 0.125, 0.625, 0.0625, 0.625, 0.1875, 0.25, 0.25, 0.1875, 0.1875, 0.1875, 0.0, 0.0625, 0.0, 0.1875, 0.0625, 0.1875, 0.0625, 0.0625, 0.0, 0.1875, 0.0625, 0.25, 0.0625, 0.1875, 0.0625, 0.0, 0.0625, 0.0625, 0.1875, 0.0625, 0.1875, 0.0, 0.0625, 0.0, 0.0, 0.0625, 0.0625, 0.0625, 0.25, 0.0625, 0.1875, 0.0, 0.1875, 0.0625, 0.75, 0.3438, 0.75, 0.3125, 0.875, 0.3125, 0.875, 0.3438, 0.875, 0.3438, 0.875, 0.3125, 0.9375, 0.25, 0.9688, 0.25, 0.9688, 0.125, 0.9688, 0.25, 0.9375, 0.25, 0.9375, 0.125, 0.9688, 0.125, 0.9375, 0.125, 0.875, 0.0625, 0.875, 0.03125, 0.875, 0.03125, 0.875, 0.0625, 0.75, 0.0625, 0.75, 0.03125, 0.6562, 0.125, 0.6875, 0.125, 0.6875, 0.25, 0.6562, 0.25, 0.6562, 0.25, 0.6875, 0.25, 0.75, 0.3125, 0.75, 0.3438, 0.75, 0.03125, 0.75, 0.0625, 0.6875, 0.125, 0.6562, 0.125, 0.375, 0.3438, 0.5, 0.3438, 0.5, 0.3125, 0.375, 0.3125, 0.5, 0.3438, 0.5938, 0.25, 0.5625, 0.25, 0.5, 0.3125, 0.5938, 0.125, 0.5625, 0.125, 0.5625, 0.25, 0.5938, 0.25, 0.5938, 0.125, 0.5, 0.03125, 0.5, 0.0625, 0.5625, 0.125, 0.5, 0.03125, 0.375, 0.03125, 0.375, 0.0625, 0.5, 0.0625, 0.2812, 0.125, 0.2812, 0.25, 0.3125, 0.25, 0.3125, 0.125, 0.2812, 0.25, 0.375, 0.3438, 0.375, 0.3125, 0.3125, 0.25, 0.375, 0.03125, 0.2812, 0.125, 0.3125, 0.125, 0.375, 0.0625, 0.9375, 0.5, 0.9375, 0.5625, 1.0, 0.5625, 1.0, 0.5, 0.9375, 0.625, 1.0, 0.625, 1.0, 0.6875, 0.9375, 0.6875, 0.375, 0.4375, 0.375, 0.5, 0.875, 0.5, 0.875, 0.4375, 0.875, 0.5625, 0.875, 0.625, 0.375, 0.625, 0.375, 0.5625, 0.875, 0.6875, 0.875, 0.625, 0.375, 0.625, 0.375, 0.6875, 0.875, 0.5, 0.875, 0.5625, 0.375, 0.5625, 0.375, 0.5])
me_cube_002.materials.append(mat_wheel)
me_cube_002.update()

# ---- objects
ob_camera = bpy.data.objects.new('Camera', cam_camera_001)
ob_frame_couple_001 = bpy.data.objects.new('FRAME.couple.001', me_cube_005)
ob_frame_couple = bpy.data.objects.new('FRAME.couple', me_cube_016)
ob_frame = bpy.data.objects.new('FRAME', me_cube_001)
ob_frame_wheel_2 = bpy.data.objects.new('FRAME_WHEEL_2', me_cube_003)
ob_frame_wheel_1 = bpy.data.objects.new('FRAME_WHEEL_1', me_cube_002)

# ---- transforms, parenting, visibility, modifiers, constraints
ob_camera.location = (2.735, -2.735, 2.889)
ob_camera.rotation_euler = (1.047, -4.958e-08, 0.7854)
ob_frame_couple_001.location = (1.188, -3.397e-07, 0.1562)
ob_frame_couple_001.rotation_euler = (0.0, -0.0, 6.283)
ob_frame_couple_001.scale = (0.0625, 0.0625, 0.0625)
ob_frame_couple.location = (-1.188, 1.416e-07, 0.1562)
ob_frame_couple.rotation_euler = (0.0, -0.0, 3.142)
ob_frame_couple.scale = (0.0625, 0.0625, 0.0625)
ob_frame.location = (0.0, 0.0, 0.0)
ob_frame.scale = (0.0625, 0.0625, 0.0625)
ob_frame_wheel_2.location = (0.5, 0.0, 0.125)
ob_frame_wheel_2.scale = (0.0625, 0.0625, 0.0625)
_m = ob_frame_wheel_2.modifiers.new('Auto Smooth', 'NODES')
_m.node_group = ng_auto_smooth
_gi = [s.identifier for s in ng_auto_smooth.interface.items_tree if s.item_type == 'SOCKET' and s.in_out == 'INPUT']
_m[_gi[1]] = 1.745  # Angle
ob_frame_wheel_1.location = (-0.5, 0.0, 0.125)
ob_frame_wheel_1.scale = (0.0625, 0.0625, 0.0625)
_m = ob_frame_wheel_1.modifiers.new('Auto Smooth', 'NODES')
_m.node_group = ng_auto_smooth
_gi = [s.identifier for s in ng_auto_smooth.interface.items_tree if s.item_type == 'SOCKET' and s.in_out == 'INPUT']
_m[_gi[1]] = 1.745  # Angle

# ---- collection membership
scene.collection.objects.link(ob_camera)
scene.collection.objects.link(ob_frame_couple_001)
scene.collection.objects.link(ob_frame_couple)
scene.collection.objects.link(ob_frame)
scene.collection.objects.link(ob_frame_wheel_2)
scene.collection.objects.link(ob_frame_wheel_1)

# ---- scene / render settings (as saved in the file)
scene.camera = ob_camera
scene.frame_start = 1; scene.frame_end = 250; scene.frame_set(0)
scene.render.engine = 'CYCLES'
scene.render.resolution_x = 512
scene.render.resolution_y = 512
scene.render.fps = 25
scene.render.film_transparent = True
scene.render.use_stamp_time = False
scene.render.use_stamp_frame = False
scene.render.use_stamp_camera = False
scene.render.use_stamp_scene = False
scene.render.use_stamp_filename = False
scene.render.use_stamp_render_time = False
scene.render.use_stamp = True
scene.cycles.sampling_pattern = 'TABULATED_SOBOL'
scene.cycles.adaptive_threshold = 0.001
scene.cycles.use_light_tree = False
scene.cycles.bake_type = 'AO'
scene.eevee.use_gtao = True
scene.view_settings.view_transform = 'Filmic'
bpy.context.view_layer.update()
